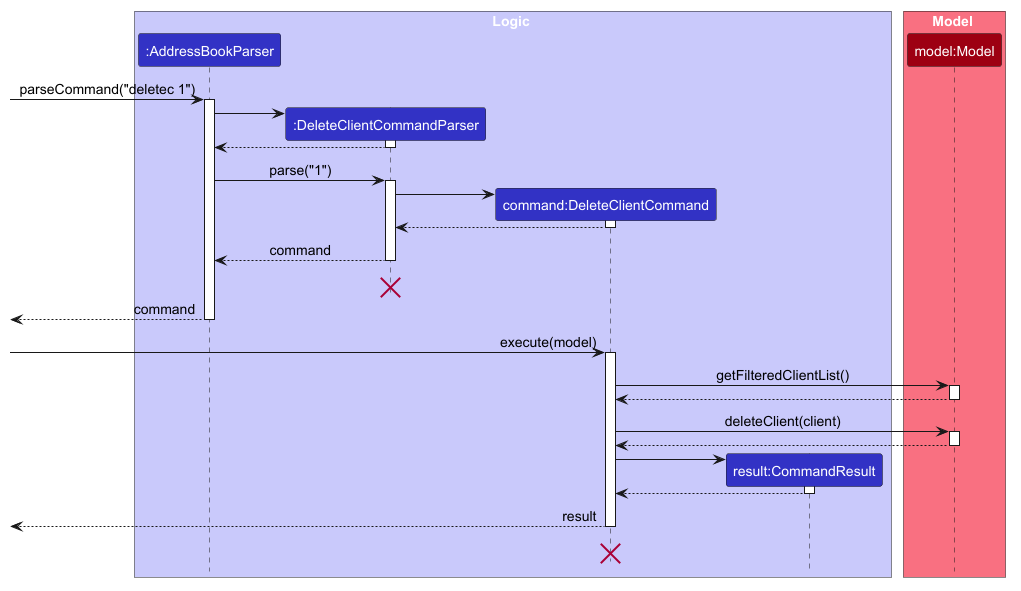

The diagram above was rendered by PlantUML. Its source (embedded in the PNG):
@startuml
!include style.puml
skinparam ArrowFontStyle plain
skinparam defaultFontSize 14

box Logic LOGIC_COLOR_T1
participant ":AddressBookParser" as abParser LOGIC_COLOR
participant ":DeleteClientCommandParser" as commandParser LOGIC_COLOR
participant "command:DeleteClientCommand" as command LOGIC_COLOR
participant "result:CommandResult" as result LOGIC_COLOR
end box

box Model MODEL_COLOR_T1
participant "model:Model" as Model MODEL_COLOR
end box

[-> abParser : parseCommand("deletec 1")
activate abParser

create commandParser
abParser -> commandParser ++
commandParser --> abParser --

abParser -> commandParser ++ : parse("1")

create command
commandParser -> command ++
command --> commandParser --

commandParser --> abParser -- : command
commandParser -[hidden]> commandParser
destroy commandParser

[<-- abParser -- : command

[-> command ++ : execute(model)

command -> Model ++ : getFilteredClientList()
Model --> command --

command -> Model ++ : deleteClient(client)
Model --> command --

create result
command -> result ++
result --> command --

[<-- command -- : result
command -[hidden]> command
destroy command

@enduml